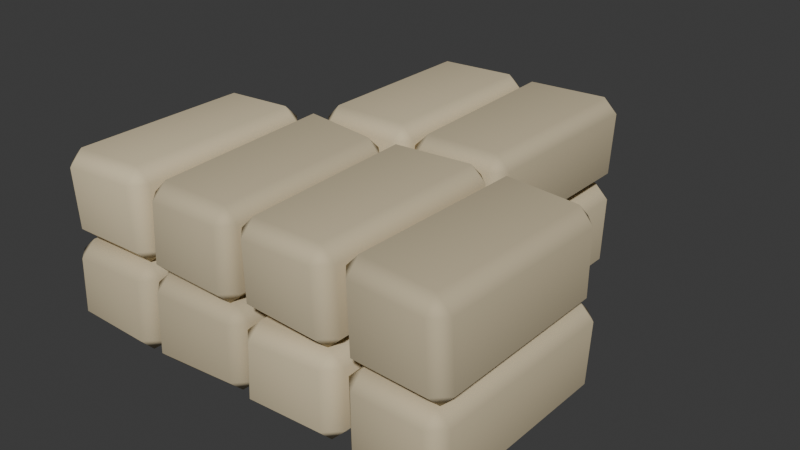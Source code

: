 # Source: JPN-11.blend  (saved by Blender 4.3.34; exported with 4.5.12 LTS)
import bpy
from mathutils import Matrix  # noqa: F401  (used for matrix-valued properties, if any)

bpy.ops.wm.read_factory_settings(use_empty=True)
scene = bpy.context.scene
scene.name = 'Scene'

# ---- collections
col_collection = bpy.data.collections.new('Collection'); scene.collection.children.link(col_collection)

# ---- materials (node trees are filled in below, after node groups)
mat_jpn_block_tint_2_003 = bpy.data.materials.new('JPN block tint 2.003')
mat_jpn_block_tint_2_003.diffuse_color = (0.5785, 0.4895, 0.3204, 1.0)
mat_jpn_block_tint_1_003 = bpy.data.materials.new('JPN block tint 1.003')
mat_jpn_block_tint_1_003.diffuse_color = (0.5558, 0.4703, 0.3078, 1.0)
mat_jpn_block_tint_5_003 = bpy.data.materials.new('JPN block tint 5.003')
mat_jpn_block_tint_5_003.diffuse_color = (0.6467, 0.5472, 0.3582, 1.0)
mat_jpn_block_tint_6_003 = bpy.data.materials.new('JPN block tint 6.003')
mat_jpn_block_tint_6_003.diffuse_color = (0.6695, 0.5665, 0.3708, 1.0)
mat_jpn_block_tint_4_003 = bpy.data.materials.new('JPN block tint 4.003')
mat_jpn_block_tint_4_003.diffuse_color = (0.624, 0.528, 0.3456, 1.0)
mat_jpn_block_tint_8_003 = bpy.data.materials.new('JPN block tint 8.003')
mat_jpn_block_tint_8_003.diffuse_color = (0.715, 0.605, 0.396, 1.0)
mat_jpn_block_tint_3_003 = bpy.data.materials.new('JPN block tint 3.003')
mat_jpn_block_tint_3_003.diffuse_color = (0.6012, 0.5088, 0.333, 1.0)

# ---- material node trees
mat_jpn_block_tint_2_003.use_nodes = True; mat_jpn_block_tint_2_003.node_tree.nodes.clear()
_N = mat_jpn_block_tint_2_003.node_tree.nodes; _L = mat_jpn_block_tint_2_003.node_tree.links
n0 = _N.new('ShaderNodeBsdfPrincipled'); n0.name = 'Principled BSDF'; n0.location = (10, 300)
n0.inputs[0].default_value = (0.5785, 0.4895, 0.3204, 1.0)
n0.inputs[2].default_value = 0.94
n1 = _N.new('ShaderNodeOutputMaterial'); n1.name = 'Material Output'; n1.location = (300, 300)
_L.new(n0.outputs[0], n1.inputs[0])
n1.is_active_output = True
mat_jpn_block_tint_1_003.use_nodes = True; mat_jpn_block_tint_1_003.node_tree.nodes.clear()
_N = mat_jpn_block_tint_1_003.node_tree.nodes; _L = mat_jpn_block_tint_1_003.node_tree.links
n0 = _N.new('ShaderNodeBsdfPrincipled'); n0.name = 'Principled BSDF'; n0.location = (10, 300)
n0.inputs[0].default_value = (0.5558, 0.4703, 0.3078, 1.0)
n0.inputs[2].default_value = 0.94
n1 = _N.new('ShaderNodeOutputMaterial'); n1.name = 'Material Output'; n1.location = (300, 300)
_L.new(n0.outputs[0], n1.inputs[0])
n1.is_active_output = True
mat_jpn_block_tint_5_003.use_nodes = True; mat_jpn_block_tint_5_003.node_tree.nodes.clear()
_N = mat_jpn_block_tint_5_003.node_tree.nodes; _L = mat_jpn_block_tint_5_003.node_tree.links
n0 = _N.new('ShaderNodeBsdfPrincipled'); n0.name = 'Principled BSDF'; n0.location = (10, 300)
n0.inputs[0].default_value = (0.6467, 0.5472, 0.3582, 1.0)
n0.inputs[2].default_value = 0.94
n1 = _N.new('ShaderNodeOutputMaterial'); n1.name = 'Material Output'; n1.location = (300, 300)
_L.new(n0.outputs[0], n1.inputs[0])
n1.is_active_output = True
mat_jpn_block_tint_6_003.use_nodes = True; mat_jpn_block_tint_6_003.node_tree.nodes.clear()
_N = mat_jpn_block_tint_6_003.node_tree.nodes; _L = mat_jpn_block_tint_6_003.node_tree.links
n0 = _N.new('ShaderNodeBsdfPrincipled'); n0.name = 'Principled BSDF'; n0.location = (10, 300)
n0.inputs[0].default_value = (0.6695, 0.5665, 0.3708, 1.0)
n0.inputs[2].default_value = 0.94
n1 = _N.new('ShaderNodeOutputMaterial'); n1.name = 'Material Output'; n1.location = (300, 300)
_L.new(n0.outputs[0], n1.inputs[0])
n1.is_active_output = True
mat_jpn_block_tint_4_003.use_nodes = True; mat_jpn_block_tint_4_003.node_tree.nodes.clear()
_N = mat_jpn_block_tint_4_003.node_tree.nodes; _L = mat_jpn_block_tint_4_003.node_tree.links
n0 = _N.new('ShaderNodeBsdfPrincipled'); n0.name = 'Principled BSDF'; n0.location = (10, 300)
n0.inputs[0].default_value = (0.624, 0.528, 0.3456, 1.0)
n0.inputs[2].default_value = 0.94
n1 = _N.new('ShaderNodeOutputMaterial'); n1.name = 'Material Output'; n1.location = (300, 300)
_L.new(n0.outputs[0], n1.inputs[0])
n1.is_active_output = True
mat_jpn_block_tint_8_003.use_nodes = True; mat_jpn_block_tint_8_003.node_tree.nodes.clear()
_N = mat_jpn_block_tint_8_003.node_tree.nodes; _L = mat_jpn_block_tint_8_003.node_tree.links
n0 = _N.new('ShaderNodeBsdfPrincipled'); n0.name = 'Principled BSDF'; n0.location = (10, 300)
n0.inputs[0].default_value = (0.715, 0.605, 0.396, 1.0)
n0.inputs[2].default_value = 0.94
n1 = _N.new('ShaderNodeOutputMaterial'); n1.name = 'Material Output'; n1.location = (300, 300)
_L.new(n0.outputs[0], n1.inputs[0])
n1.is_active_output = True
mat_jpn_block_tint_3_003.use_nodes = True; mat_jpn_block_tint_3_003.node_tree.nodes.clear()
_N = mat_jpn_block_tint_3_003.node_tree.nodes; _L = mat_jpn_block_tint_3_003.node_tree.links
n0 = _N.new('ShaderNodeBsdfPrincipled'); n0.name = 'Principled BSDF'; n0.location = (10, 300)
n0.inputs[0].default_value = (0.6012, 0.5088, 0.333, 1.0)
n0.inputs[2].default_value = 0.94
n1 = _N.new('ShaderNodeOutputMaterial'); n1.name = 'Material Output'; n1.location = (300, 300)
_L.new(n0.outputs[0], n1.inputs[0])
n1.is_active_output = True

# ---- world
world_world = bpy.data.worlds.new('World'); scene.world = world_world
world_world.use_nodes = True; world_world.node_tree.nodes.clear()
_N = world_world.node_tree.nodes; _L = world_world.node_tree.links
n0 = _N.new('ShaderNodeOutputWorld'); n0.name = 'World Output'; n0.location = (300, 300)
n1 = _N.new('ShaderNodeBackground'); n1.name = 'Background'; n1.location = (10, 300)
n1.inputs[0].default_value = (0.05088, 0.05088, 0.05088, 1.0)
_L.new(n1.outputs[0], n0.inputs[0])
n0.is_active_output = True
world_world.color = (0.05088, 0.05088, 0.05088)
world_world.sun_shadow_jitter_overblur = 0.0

# ---- meshes
me_cube_781 = bpy.data.meshes.new('Cube.781')
me_cube_781.from_pydata([(-0.2457, -0.4631, -0.1871), (-0.2179, -0.4777, 0.1944), (-0.2186, 0.4432, -0.1967), (-0.2195, 0.4494, 0.2057), (0.2247, -0.4684, -0.2037), (0.2189, -0.4342, 0.1899), (0.233, 0.4543, -0.2049), (0.2391, 0.4331, 0.2107)], [], [(0, 1, 3, 2), (2, 3, 7, 6), (6, 7, 5, 4), (4, 5, 1, 0), (2, 6, 4, 0), (7, 3, 1, 5)])
_uv = me_cube_781.uv_layers.new(name='UVMap')
_uv.uv.foreach_set('vector', [0.375, 0.0, 0.625, 0.0, 0.625, 0.25, 0.375, 0.25, 0.375, 0.25, 0.625, 0.25, 0.625, 0.5, 0.375, 0.5, 0.375, 0.5, 0.625, 0.5, 0.625, 0.75, 0.375, 0.75, 0.375, 0.75, 0.625, 0.75, 0.625, 1.0, 0.375, 1.0, 0.125, 0.5, 0.375, 0.5, 0.375, 0.75, 0.125, 0.75, 0.625, 0.5, 0.875, 0.5, 0.875, 0.75, 0.625, 0.75])
me_cube_781.materials.append(mat_jpn_block_tint_2_003)
me_cube_781.update()
me_cube_782 = bpy.data.meshes.new('Cube.782')
me_cube_782.from_pydata([(-0.2421, -0.4788, -0.1899), (-0.2337, -0.4688, 0.2092), (-0.2253, 0.4605, -0.2058), (-0.2226, 0.4739, 0.2107), (0.241, -0.4397, -0.1855), (0.2501, -0.4484, 0.1983), (0.236, 0.4463, -0.2109), (0.2275, 0.4465, 0.2058)], [], [(0, 1, 3, 2), (2, 3, 7, 6), (6, 7, 5, 4), (4, 5, 1, 0), (2, 6, 4, 0), (7, 3, 1, 5)])
_uv = me_cube_782.uv_layers.new(name='UVMap')
_uv.uv.foreach_set('vector', [0.375, 0.0, 0.625, 0.0, 0.625, 0.25, 0.375, 0.25, 0.375, 0.25, 0.625, 0.25, 0.625, 0.5, 0.375, 0.5, 0.375, 0.5, 0.625, 0.5, 0.625, 0.75, 0.375, 0.75, 0.375, 0.75, 0.625, 0.75, 0.625, 1.0, 0.375, 1.0, 0.125, 0.5, 0.375, 0.5, 0.375, 0.75, 0.125, 0.75, 0.625, 0.5, 0.875, 0.5, 0.875, 0.75, 0.625, 0.75])
me_cube_782.materials.append(mat_jpn_block_tint_1_003)
me_cube_782.update()
me_cube_783 = bpy.data.meshes.new('Cube.783')
me_cube_783.from_pydata([(-0.2371, -0.4346, -0.19), (-0.2436, -0.4543, 0.1999), (-0.2474, 0.4527, -0.1841), (-0.2503, 0.4662, 0.1956), (0.2246, -0.4624, -0.1981), (0.2342, -0.451, 0.1888), (0.2301, 0.4436, -0.1862), (0.2371, 0.4415, 0.2002)], [], [(0, 1, 3, 2), (2, 3, 7, 6), (6, 7, 5, 4), (4, 5, 1, 0), (2, 6, 4, 0), (7, 3, 1, 5)])
_uv = me_cube_783.uv_layers.new(name='UVMap')
_uv.uv.foreach_set('vector', [0.375, 0.0, 0.625, 0.0, 0.625, 0.25, 0.375, 0.25, 0.375, 0.25, 0.625, 0.25, 0.625, 0.5, 0.375, 0.5, 0.375, 0.5, 0.625, 0.5, 0.625, 0.75, 0.375, 0.75, 0.375, 0.75, 0.625, 0.75, 0.625, 1.0, 0.375, 1.0, 0.125, 0.5, 0.375, 0.5, 0.375, 0.75, 0.125, 0.75, 0.625, 0.5, 0.875, 0.5, 0.875, 0.75, 0.625, 0.75])
me_cube_783.materials.append(mat_jpn_block_tint_5_003)
me_cube_783.update()
me_cube_784 = bpy.data.meshes.new('Cube.784')
me_cube_784.from_pydata([(-0.2437, -0.4631, -0.1898), (-0.2175, -0.4712, 0.19), (-0.237, 0.4536, -0.1979), (-0.2424, 0.4518, 0.186), (0.2252, -0.4482, -0.1835), (0.2283, -0.4416, 0.2031), (0.2317, 0.444, -0.2099), (0.2221, 0.4818, 0.1811)], [], [(0, 1, 3, 2), (2, 3, 7, 6), (6, 7, 5, 4), (4, 5, 1, 0), (2, 6, 4, 0), (7, 3, 1, 5)])
_uv = me_cube_784.uv_layers.new(name='UVMap')
_uv.uv.foreach_set('vector', [0.375, 0.0, 0.625, 0.0, 0.625, 0.25, 0.375, 0.25, 0.375, 0.25, 0.625, 0.25, 0.625, 0.5, 0.375, 0.5, 0.375, 0.5, 0.625, 0.5, 0.625, 0.75, 0.375, 0.75, 0.375, 0.75, 0.625, 0.75, 0.625, 1.0, 0.375, 1.0, 0.125, 0.5, 0.375, 0.5, 0.375, 0.75, 0.125, 0.75, 0.625, 0.5, 0.875, 0.5, 0.875, 0.75, 0.625, 0.75])
me_cube_784.materials.append(mat_jpn_block_tint_6_003)
me_cube_784.update()
me_cube_785 = bpy.data.meshes.new('Cube.785')
me_cube_785.from_pydata([(-0.2273, -0.475, -0.2121), (-0.2472, -0.473, 0.2076), (-0.2434, 0.4522, -0.1924), (-0.2398, 0.4375, 0.184), (0.2424, -0.4788, -0.2121), (0.2202, -0.4647, 0.1893), (0.237, 0.4348, -0.2128), (0.233, 0.4713, 0.2061)], [], [(0, 1, 3, 2), (2, 3, 7, 6), (6, 7, 5, 4), (4, 5, 1, 0), (2, 6, 4, 0), (7, 3, 1, 5)])
_uv = me_cube_785.uv_layers.new(name='UVMap')
_uv.uv.foreach_set('vector', [0.375, 0.0, 0.625, 0.0, 0.625, 0.25, 0.375, 0.25, 0.375, 0.25, 0.625, 0.25, 0.625, 0.5, 0.375, 0.5, 0.375, 0.5, 0.625, 0.5, 0.625, 0.75, 0.375, 0.75, 0.375, 0.75, 0.625, 0.75, 0.625, 1.0, 0.375, 1.0, 0.125, 0.5, 0.375, 0.5, 0.375, 0.75, 0.125, 0.75, 0.625, 0.5, 0.875, 0.5, 0.875, 0.75, 0.625, 0.75])
me_cube_785.materials.append(mat_jpn_block_tint_5_003)
me_cube_785.update()
me_cube_786 = bpy.data.meshes.new('Cube.786')
me_cube_786.from_pydata([(-0.2317, -0.4431, -0.1926), (-0.216, -0.4662, 0.1992), (-0.2417, 0.4764, -0.1957), (-0.2376, 0.4402, 0.2145), (0.2169, -0.4664, -0.2067), (0.2157, -0.4699, 0.1945), (0.2296, 0.4712, -0.1949), (0.2462, 0.4798, 0.2086)], [], [(0, 1, 3, 2), (2, 3, 7, 6), (6, 7, 5, 4), (4, 5, 1, 0), (2, 6, 4, 0), (7, 3, 1, 5)])
_uv = me_cube_786.uv_layers.new(name='UVMap')
_uv.uv.foreach_set('vector', [0.375, 0.0, 0.625, 0.0, 0.625, 0.25, 0.375, 0.25, 0.375, 0.25, 0.625, 0.25, 0.625, 0.5, 0.375, 0.5, 0.375, 0.5, 0.625, 0.5, 0.625, 0.75, 0.375, 0.75, 0.375, 0.75, 0.625, 0.75, 0.625, 1.0, 0.375, 1.0, 0.125, 0.5, 0.375, 0.5, 0.375, 0.75, 0.125, 0.75, 0.625, 0.5, 0.875, 0.5, 0.875, 0.75, 0.625, 0.75])
me_cube_786.materials.append(mat_jpn_block_tint_4_003)
me_cube_786.update()
me_cube_787 = bpy.data.meshes.new('Cube.787')
me_cube_787.from_pydata([(-0.2199, -0.4504, -0.208), (-0.2239, -0.4719, 0.1884), (-0.2399, 0.4801, -0.192), (-0.2196, 0.4628, 0.1805), (0.2309, -0.4472, -0.2093), (0.2175, -0.4474, 0.1984), (0.2161, 0.4772, -0.2098), (0.2217, 0.4647, 0.2008)], [], [(0, 1, 3, 2), (2, 3, 7, 6), (6, 7, 5, 4), (4, 5, 1, 0), (2, 6, 4, 0), (7, 3, 1, 5)])
_uv = me_cube_787.uv_layers.new(name='UVMap')
_uv.uv.foreach_set('vector', [0.375, 0.0, 0.625, 0.0, 0.625, 0.25, 0.375, 0.25, 0.375, 0.25, 0.625, 0.25, 0.625, 0.5, 0.375, 0.5, 0.375, 0.5, 0.625, 0.5, 0.625, 0.75, 0.375, 0.75, 0.375, 0.75, 0.625, 0.75, 0.625, 1.0, 0.375, 1.0, 0.125, 0.5, 0.375, 0.5, 0.375, 0.75, 0.125, 0.75, 0.625, 0.5, 0.875, 0.5, 0.875, 0.75, 0.625, 0.75])
me_cube_787.materials.append(mat_jpn_block_tint_8_003)
me_cube_787.update()
me_cube_788 = bpy.data.meshes.new('Cube.788')
me_cube_788.from_pydata([(-0.2348, -0.4606, -0.2007), (-0.2182, -0.4497, 0.1828), (-0.223, 0.4413, -0.2031), (-0.2241, 0.4663, 0.214), (0.2272, -0.4606, -0.2089), (0.2431, -0.4658, 0.1996), (0.2217, 0.4451, -0.2023), (0.2191, 0.4361, 0.1894)], [], [(0, 1, 3, 2), (2, 3, 7, 6), (6, 7, 5, 4), (4, 5, 1, 0), (2, 6, 4, 0), (7, 3, 1, 5)])
_uv = me_cube_788.uv_layers.new(name='UVMap')
_uv.uv.foreach_set('vector', [0.375, 0.0, 0.625, 0.0, 0.625, 0.25, 0.375, 0.25, 0.375, 0.25, 0.625, 0.25, 0.625, 0.5, 0.375, 0.5, 0.375, 0.5, 0.625, 0.5, 0.625, 0.75, 0.375, 0.75, 0.375, 0.75, 0.625, 0.75, 0.625, 1.0, 0.375, 1.0, 0.125, 0.5, 0.375, 0.5, 0.375, 0.75, 0.125, 0.75, 0.625, 0.5, 0.875, 0.5, 0.875, 0.75, 0.625, 0.75])
me_cube_788.materials.append(mat_jpn_block_tint_3_003)
me_cube_788.update()
me_cube_789 = bpy.data.meshes.new('Cube.789')
me_cube_789.from_pydata([(-0.2246, -0.451, -0.193), (-0.2402, -0.4344, 0.1856), (-0.2502, 0.4804, -0.1979), (-0.2452, 0.4431, 0.1852), (0.2435, -0.4488, -0.1876), (0.2494, -0.4463, 0.2068), (0.2491, 0.4561, -0.2027), (0.2429, 0.437, 0.2104)], [], [(0, 1, 3, 2), (2, 3, 7, 6), (6, 7, 5, 4), (4, 5, 1, 0), (2, 6, 4, 0), (7, 3, 1, 5)])
_uv = me_cube_789.uv_layers.new(name='UVMap')
_uv.uv.foreach_set('vector', [0.375, 0.0, 0.625, 0.0, 0.625, 0.25, 0.375, 0.25, 0.375, 0.25, 0.625, 0.25, 0.625, 0.5, 0.375, 0.5, 0.375, 0.5, 0.625, 0.5, 0.625, 0.75, 0.375, 0.75, 0.375, 0.75, 0.625, 0.75, 0.625, 1.0, 0.375, 1.0, 0.125, 0.5, 0.375, 0.5, 0.375, 0.75, 0.125, 0.75, 0.625, 0.5, 0.875, 0.5, 0.875, 0.75, 0.625, 0.75])
me_cube_789.materials.append(mat_jpn_block_tint_6_003)
me_cube_789.update()
me_cube_790 = bpy.data.meshes.new('Cube.790')
me_cube_790.from_pydata([(-0.2298, -0.4501, -0.1882), (-0.2234, -0.4615, 0.1932), (-0.2414, 0.4514, -0.2057), (-0.2503, 0.437, 0.2012), (0.2199, -0.4451, -0.2122), (0.2207, -0.466, 0.2065), (0.2342, 0.467, -0.2087), (0.224, 0.474, 0.2083)], [], [(0, 1, 3, 2), (2, 3, 7, 6), (6, 7, 5, 4), (4, 5, 1, 0), (2, 6, 4, 0), (7, 3, 1, 5)])
_uv = me_cube_790.uv_layers.new(name='UVMap')
_uv.uv.foreach_set('vector', [0.375, 0.0, 0.625, 0.0, 0.625, 0.25, 0.375, 0.25, 0.375, 0.25, 0.625, 0.25, 0.625, 0.5, 0.375, 0.5, 0.375, 0.5, 0.625, 0.5, 0.625, 0.75, 0.375, 0.75, 0.375, 0.75, 0.625, 0.75, 0.625, 1.0, 0.375, 1.0, 0.125, 0.5, 0.375, 0.5, 0.375, 0.75, 0.125, 0.75, 0.625, 0.5, 0.875, 0.5, 0.875, 0.75, 0.625, 0.75])
me_cube_790.materials.append(mat_jpn_block_tint_4_003)
me_cube_790.update()
me_cube_791 = bpy.data.meshes.new('Cube.791')
me_cube_791.from_pydata([(-0.2494, -0.4703, -0.2098), (-0.231, -0.4418, 0.1904), (-0.2156, 0.4468, -0.1948), (-0.2399, 0.4385, 0.1981), (0.2234, -0.454, -0.1973), (0.234, -0.4576, 0.2072), (0.221, 0.4719, -0.21), (0.2458, 0.4668, 0.2042)], [], [(0, 1, 3, 2), (2, 3, 7, 6), (6, 7, 5, 4), (4, 5, 1, 0), (2, 6, 4, 0), (7, 3, 1, 5)])
_uv = me_cube_791.uv_layers.new(name='UVMap')
_uv.uv.foreach_set('vector', [0.375, 0.0, 0.625, 0.0, 0.625, 0.25, 0.375, 0.25, 0.375, 0.25, 0.625, 0.25, 0.625, 0.5, 0.375, 0.5, 0.375, 0.5, 0.625, 0.5, 0.625, 0.75, 0.375, 0.75, 0.375, 0.75, 0.625, 0.75, 0.625, 1.0, 0.375, 1.0, 0.125, 0.5, 0.375, 0.5, 0.375, 0.75, 0.125, 0.75, 0.625, 0.5, 0.875, 0.5, 0.875, 0.75, 0.625, 0.75])
me_cube_791.materials.append(mat_jpn_block_tint_3_003)
me_cube_791.update()
me_cube_792 = bpy.data.meshes.new('Cube.792')
me_cube_792.from_pydata([(-0.2186, -0.4499, -0.2132), (-0.2404, -0.4389, 0.2021), (-0.216, 0.4815, -0.1886), (-0.2332, 0.4742, 0.2042), (0.2422, -0.4614, -0.2083), (0.222, -0.4685, 0.2031), (0.2184, 0.4402, -0.2136), (0.2212, 0.4443, 0.1971)], [], [(0, 1, 3, 2), (2, 3, 7, 6), (6, 7, 5, 4), (4, 5, 1, 0), (2, 6, 4, 0), (7, 3, 1, 5)])
_uv = me_cube_792.uv_layers.new(name='UVMap')
_uv.uv.foreach_set('vector', [0.375, 0.0, 0.625, 0.0, 0.625, 0.25, 0.375, 0.25, 0.375, 0.25, 0.625, 0.25, 0.625, 0.5, 0.375, 0.5, 0.375, 0.5, 0.625, 0.5, 0.625, 0.75, 0.375, 0.75, 0.375, 0.75, 0.625, 0.75, 0.625, 1.0, 0.375, 1.0, 0.125, 0.5, 0.375, 0.5, 0.375, 0.75, 0.125, 0.75, 0.625, 0.5, 0.875, 0.5, 0.875, 0.75, 0.625, 0.75])
me_cube_792.materials.append(mat_jpn_block_tint_2_003)
me_cube_792.update()

# ---- objects
ob_hand_shaped_masonry = bpy.data.objects.new('hand-shaped masonry', me_cube_781)
ob_hand_shaped_masonry_001 = bpy.data.objects.new('hand-shaped masonry.001', me_cube_782)
ob_hand_shaped_masonry_002 = bpy.data.objects.new('hand-shaped masonry.002', me_cube_783)
ob_hand_shaped_masonry_003 = bpy.data.objects.new('hand-shaped masonry.003', me_cube_784)
ob_hand_shaped_masonry_004 = bpy.data.objects.new('hand-shaped masonry.004', me_cube_785)
ob_hand_shaped_masonry_005 = bpy.data.objects.new('hand-shaped masonry.005', me_cube_786)
ob_hand_shaped_masonry_006 = bpy.data.objects.new('hand-shaped masonry.006', me_cube_787)
ob_hand_shaped_masonry_007 = bpy.data.objects.new('hand-shaped masonry.007', me_cube_788)
ob_hand_shaped_masonry_008 = bpy.data.objects.new('hand-shaped masonry.008', me_cube_789)
ob_hand_shaped_masonry_009 = bpy.data.objects.new('hand-shaped masonry.009', me_cube_790)
ob_hand_shaped_masonry_010 = bpy.data.objects.new('hand-shaped masonry.010', me_cube_791)
ob_hand_shaped_masonry_011 = bpy.data.objects.new('hand-shaped masonry.011', me_cube_792)

# ---- transforms, parenting, visibility, modifiers, constraints
ob_hand_shaped_masonry.location = (-0.72, -0.47, 0.205)
ob_hand_shaped_masonry.rotation_euler = (0.0, 0.0, -0.00208)
_m = ob_hand_shaped_masonry.modifiers.new('soft manufactured edges', 'BEVEL')
_m.width = 0.065
_m.width_pct = 0.065
_m = ob_hand_shaped_masonry.modifiers.new('weighted normals', 'WEIGHTED_NORMAL')
ob_hand_shaped_masonry_001.location = (-0.24, -0.47, 0.205)
ob_hand_shaped_masonry_001.rotation_euler = (0.0, 0.0, 0.003324)
_m = ob_hand_shaped_masonry_001.modifiers.new('soft manufactured edges', 'BEVEL')
_m.width = 0.065
_m.width_pct = 0.065
_m = ob_hand_shaped_masonry_001.modifiers.new('weighted normals', 'WEIGHTED_NORMAL')
ob_hand_shaped_masonry_002.location = (-0.24, 0.47, 0.205)
ob_hand_shaped_masonry_002.rotation_euler = (0.0, 0.0, -0.003911)
_m = ob_hand_shaped_masonry_002.modifiers.new('soft manufactured edges', 'BEVEL')
_m.width = 0.065
_m.width_pct = 0.065
_m = ob_hand_shaped_masonry_002.modifiers.new('weighted normals', 'WEIGHTED_NORMAL')
ob_hand_shaped_masonry_003.location = (0.24, -0.47, 0.205)
ob_hand_shaped_masonry_003.rotation_euler = (0.0, 0.0, 1.2e-05)
_m = ob_hand_shaped_masonry_003.modifiers.new('soft manufactured edges', 'BEVEL')
_m.width = 0.065
_m.width_pct = 0.065
_m = ob_hand_shaped_masonry_003.modifiers.new('weighted normals', 'WEIGHTED_NORMAL')
ob_hand_shaped_masonry_004.location = (0.24, 0.47, 0.205)
ob_hand_shaped_masonry_004.rotation_euler = (0.0, 0.0, -0.0002072)
_m = ob_hand_shaped_masonry_004.modifiers.new('soft manufactured edges', 'BEVEL')
_m.width = 0.065
_m.width_pct = 0.065
_m = ob_hand_shaped_masonry_004.modifiers.new('weighted normals', 'WEIGHTED_NORMAL')
ob_hand_shaped_masonry_005.location = (0.72, -0.47, 0.205)
ob_hand_shaped_masonry_005.rotation_euler = (0.0, 0.0, 0.004134)
_m = ob_hand_shaped_masonry_005.modifiers.new('soft manufactured edges', 'BEVEL')
_m.width = 0.065
_m.width_pct = 0.065
_m = ob_hand_shaped_masonry_005.modifiers.new('weighted normals', 'WEIGHTED_NORMAL')
ob_hand_shaped_masonry_006.location = (-0.72, -0.47, 0.61)
ob_hand_shaped_masonry_006.rotation_euler = (0.0, 0.0, 0.01259)
_m = ob_hand_shaped_masonry_006.modifiers.new('soft manufactured edges', 'BEVEL')
_m.width = 0.065
_m.width_pct = 0.065
_m = ob_hand_shaped_masonry_006.modifiers.new('weighted normals', 'WEIGHTED_NORMAL')
ob_hand_shaped_masonry_007.location = (-0.24, -0.47, 0.61)
ob_hand_shaped_masonry_007.rotation_euler = (0.0, 0.0, 0.001785)
_m = ob_hand_shaped_masonry_007.modifiers.new('soft manufactured edges', 'BEVEL')
_m.width = 0.065
_m.width_pct = 0.065
_m = ob_hand_shaped_masonry_007.modifiers.new('weighted normals', 'WEIGHTED_NORMAL')
ob_hand_shaped_masonry_008.location = (-0.24, 0.47, 0.61)
ob_hand_shaped_masonry_008.rotation_euler = (0.0, 0.0, -0.01033)
_m = ob_hand_shaped_masonry_008.modifiers.new('soft manufactured edges', 'BEVEL')
_m.width = 0.065
_m.width_pct = 0.065
_m = ob_hand_shaped_masonry_008.modifiers.new('weighted normals', 'WEIGHTED_NORMAL')
ob_hand_shaped_masonry_009.location = (0.24, -0.47, 0.61)
ob_hand_shaped_masonry_009.rotation_euler = (0.0, 0.0, -0.003943)
_m = ob_hand_shaped_masonry_009.modifiers.new('soft manufactured edges', 'BEVEL')
_m.width = 0.065
_m.width_pct = 0.065
_m = ob_hand_shaped_masonry_009.modifiers.new('weighted normals', 'WEIGHTED_NORMAL')
ob_hand_shaped_masonry_010.location = (0.24, 0.47, 0.61)
ob_hand_shaped_masonry_010.rotation_euler = (0.0, 0.0, 0.01015)
_m = ob_hand_shaped_masonry_010.modifiers.new('soft manufactured edges', 'BEVEL')
_m.width = 0.065
_m.width_pct = 0.065
_m = ob_hand_shaped_masonry_010.modifiers.new('weighted normals', 'WEIGHTED_NORMAL')
ob_hand_shaped_masonry_011.location = (0.72, -0.47, 0.61)
ob_hand_shaped_masonry_011.rotation_euler = (0.0, 0.0, -0.01632)
_m = ob_hand_shaped_masonry_011.modifiers.new('soft manufactured edges', 'BEVEL')
_m.width = 0.065
_m.width_pct = 0.065
_m = ob_hand_shaped_masonry_011.modifiers.new('weighted normals', 'WEIGHTED_NORMAL')

# ---- collection membership
col_collection.objects.link(ob_hand_shaped_masonry)
col_collection.objects.link(ob_hand_shaped_masonry_001)
col_collection.objects.link(ob_hand_shaped_masonry_002)
col_collection.objects.link(ob_hand_shaped_masonry_003)
col_collection.objects.link(ob_hand_shaped_masonry_004)
col_collection.objects.link(ob_hand_shaped_masonry_005)
col_collection.objects.link(ob_hand_shaped_masonry_006)
col_collection.objects.link(ob_hand_shaped_masonry_007)
col_collection.objects.link(ob_hand_shaped_masonry_008)
col_collection.objects.link(ob_hand_shaped_masonry_009)
col_collection.objects.link(ob_hand_shaped_masonry_010)
col_collection.objects.link(ob_hand_shaped_masonry_011)

# ---- scene / render settings (as saved in the file)
scene.frame_start = 1; scene.frame_end = 120; scene.frame_set(1)
scene.render.engine = 'BLENDER_EEVEE_NEXT'
bpy.context.view_layer.update()

# ---- added for rendering (the .blend has no active camera and no usable light): camera, sun
cam_auto = bpy.data.cameras.new('AutoCamera')
cam_auto.lens = 50.0
cam_auto.sensor_width = 36.0
cam_auto.clip_end = 1000.0
ob_auto_camera = bpy.data.objects.new('AutoCamera', cam_auto)
scene.collection.objects.link(ob_auto_camera)
ob_auto_camera.location = (2.61052, -3.12982, 2.49229)
ob_auto_camera.rotation_euler = (1.09748, -7.21219e-08, 0.694738)
scene.camera = ob_auto_camera
light_auto_sun = bpy.data.lights.new('AutoSun', 'SUN')
light_auto_sun.energy = 3.0
light_auto_sun.angle = 0.0523599
ob_auto_sun = bpy.data.objects.new('AutoSun', light_auto_sun)
scene.collection.objects.link(ob_auto_sun)
ob_auto_sun.rotation_euler = (0.872665, 0.174533, 0.523599)
bpy.context.view_layer.update()
